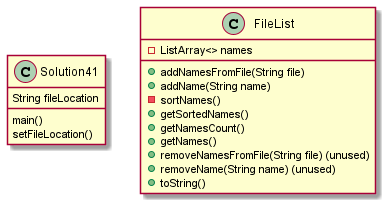

The diagram above was rendered by PlantUML. Its source (embedded in the PNG):
@startuml
'https://plantuml.com/class-diagram

class Solution41{
String fileLocation
main()
setFileLocation()
}

class FileList {
-ListArray<> names
+addNamesFromFile(String file)
+addName(String name)
-sortNames()
+getSortedNames()
+getNamesCount()
+getNames()
+removeNamesFromFile(String file) (unused)
+removeName(String name) (unused)
+toString()

}


@enduml